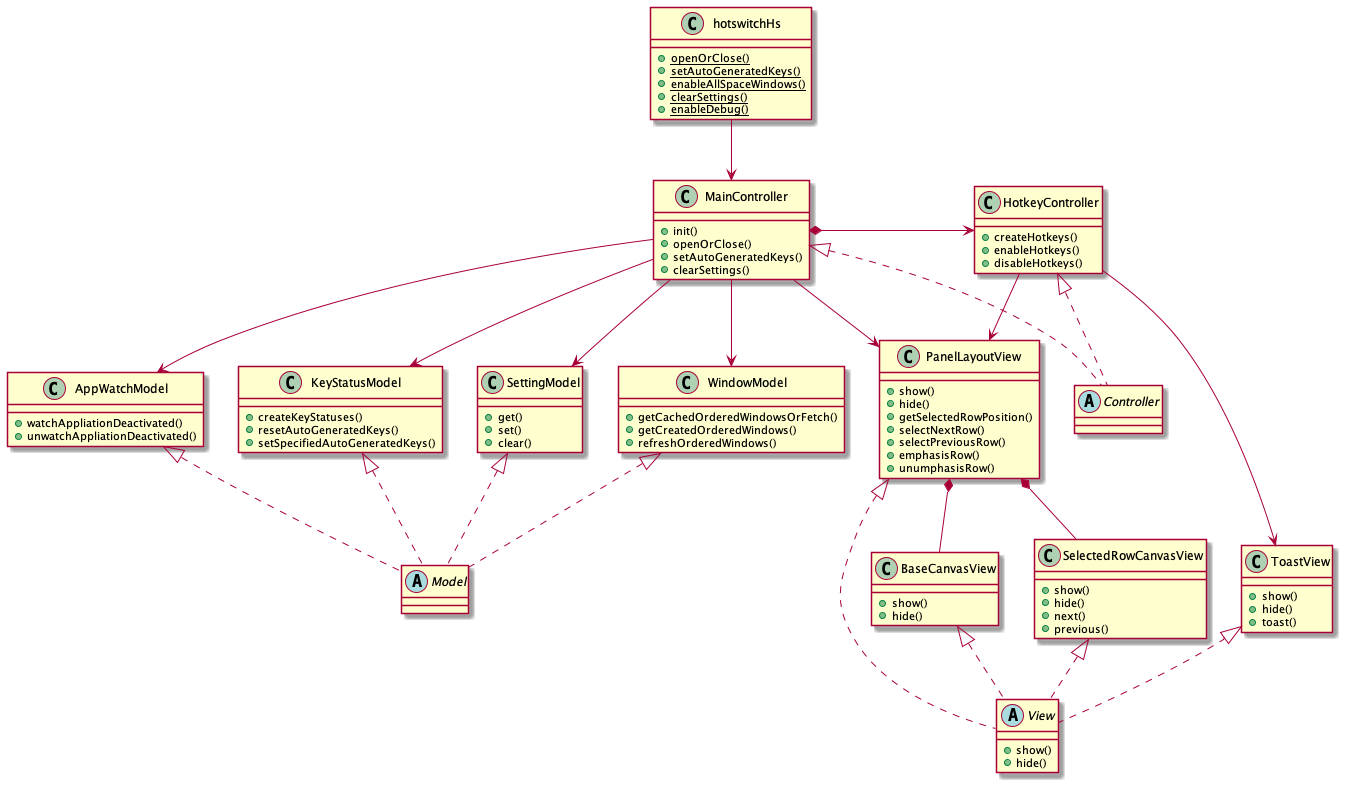

The diagram above was rendered by PlantUML. Its source (embedded in the PNG):
@startuml class_diagram

class hotswitchHs {
    {static} +openOrClose()
    {static} +setAutoGeneratedKeys()
    {static} +enableAllSpaceWindows()
    {static} +clearSettings()
    {static} +enableDebug()
}

class MainController {
    +init()
    +openOrClose()
    +setAutoGeneratedKeys()
    +clearSettings()
}
class HotkeyController {
    +createHotkeys()
    +enableHotkeys()
    +disableHotkeys()
}
abstract Controller

class KeyStatusModel {
    +createKeyStatuses()
    +resetAutoGeneratedKeys()
    +setSpecifiedAutoGeneratedKeys()
}
class SettingModel {
    +get()
    +set()
    +clear()
}
class WindowModel {
    +getCachedOrderedWindowsOrFetch()
    +getCreatedOrderedWindows()
    +refreshOrderedWindows()
}
class AppWatchModel {
    +watchAppliationDeactivated()
    +unwatchAppliationDeactivated()
}
abstract Model

class PanelLayoutView {
    +show()
    +hide()
    +getSelectedRowPosition()
    +selectNextRow()
    +selectPreviousRow()
    +emphasisRow()
    +unumphasisRow()
}
class BaseCanvasView {
    +show()
    +hide()
}
class SelectedRowCanvasView {
    +show()
    +hide()
    +next()
    +previous()
}
class ToastView {
    +show()
    +hide()
    +toast()
}
abstract View {
    +show()
    +hide()
}

hotswitchHs --> MainController

MainController *-> HotkeyController

MainController --> PanelLayoutView
MainController --> KeyStatusModel
MainController --> SettingModel
MainController --> WindowModel
MainController --> AppWatchModel

HotkeyController --> PanelLayoutView
HotkeyController --> ToastView

KeyStatusModel <|.. Model
SettingModel <|.. Model
WindowModel <|.. Model
AppWatchModel <|.. Model

PanelLayoutView <|.. View
BaseCanvasView <|.. View
SelectedRowCanvasView <|.. View
ToastView <|.. View

MainController <|.. Controller
HotkeyController <|.. Controller

PanelLayoutView *-- BaseCanvasView 
PanelLayoutView *-- SelectedRowCanvasView 

@endum